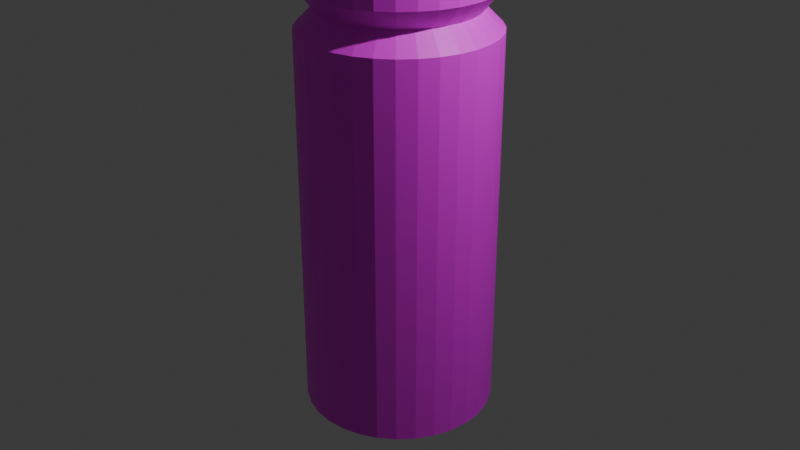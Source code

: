 # Source: bones.blend  (saved by Blender 4.1.24; exported with 4.5.12 LTS)
import bpy
from mathutils import Matrix  # noqa: F401  (used for matrix-valued properties, if any)

bpy.ops.wm.read_factory_settings(use_empty=True)
scene = bpy.context.scene
scene.name = 'Scene'

# ---- collections
col_collection = bpy.data.collections.new('Collection'); scene.collection.children.link(col_collection)

# ---- images (referenced by path relative to the original .blend; pixels are not part of the script)
import os
ASSET_DIR = os.environ.get("B2B_ASSET_DIR", "")  # directory of the original .blend (textures are referenced by path, not embedded)
HERE = os.path.dirname(os.path.abspath(__file__))  # packed textures are extracted next to this script under _unpacked/

def load_image(name, relpath, width, height, colorspace="sRGB"):
    """Load a texture the original file referenced (path relative to the .blend, or extracted next to this script)."""
    p = next((c for c in (os.path.join(HERE, relpath), os.path.join(ASSET_DIR, relpath)) if relpath and os.path.exists(c)), "")
    if p:
        img = bpy.data.images.load(p, check_existing=True)
        img.name = name
    else:  # same state as the original file: an image datablock whose file is absent (Cycles renders it pink)
        img = bpy.data.images.new(name, width, height)
        img.source = "FILE"
        img.filepath = "//" + (relpath or name)
    img.colorspace_settings.name = colorspace
    return img
img_peter_gabriel_peter_gabriel_4_security_winyl_jpg = load_image('PETER-GABRIEL-PETER-GABRIEL-4-SECURITY-WINYL.jpg', 'PETER-GABRIEL-PETER-GABRIEL-4-SECURITY-WINYL.jpg', 1024, 1024, 'sRGB')

# ---- materials (node trees are filled in below, after node groups)
mat_material_001 = bpy.data.materials.new('Material.001')
mat_material_001.use_transparent_shadow = False

# ---- material node trees
mat_material_001.use_nodes = True; mat_material_001.node_tree.nodes.clear()
_N = mat_material_001.node_tree.nodes; _L = mat_material_001.node_tree.links
n0 = _N.new('ShaderNodeBsdfPrincipled'); n0.name = 'Principled BSDF'; n0.location = (10, 300)
n1 = _N.new('ShaderNodeOutputMaterial'); n1.name = 'Material Output'; n1.location = (300, 300)
n2 = _N.new('ShaderNodeTexImage'); n2.name = 'Image Texture'; n2.location = (-280, 280)
n2.image = img_peter_gabriel_peter_gabriel_4_security_winyl_jpg
_L.new(n0.outputs[0], n1.inputs[0])
_L.new(n2.outputs[0], n0.inputs[0])
n1.is_active_output = True

# ---- world
world_world = bpy.data.worlds.new('World'); scene.world = world_world
world_world.use_nodes = True; world_world.node_tree.nodes.clear()
_N = world_world.node_tree.nodes; _L = world_world.node_tree.links
n0 = _N.new('ShaderNodeOutputWorld'); n0.name = 'World Output'; n0.location = (300, 300)
n1 = _N.new('ShaderNodeBackground'); n1.name = 'Background'; n1.location = (10, 300)
n1.inputs[0].default_value = (0.05088, 0.05088, 0.05088, 1.0)
_L.new(n1.outputs[0], n0.inputs[0])
n0.is_active_output = True
world_world.color = (0.05088, 0.05088, 0.05088)
world_world.use_sun_shadow = False
world_world.sun_shadow_jitter_overblur = 0.0

# ---- cameras
cam_camera = bpy.data.cameras.new('Camera')
cam_camera.clip_end = 100.0
cam_camera.ortho_scale = 7.314

# ---- lights
light_light = bpy.data.lights.new('Light', 'POINT')
light_light.transmission_factor = 0.0
light_light.energy = 1000.0
light_light.shadow_soft_size = 0.1
light_light.shadow_maximum_resolution = 0.006
light_light.use_absolute_resolution = True

# ---- meshes
me_cylinder = bpy.data.meshes.new('Cylinder')
me_cylinder.from_pydata([(0.0, 1.0, -1.0), (0.0, 1.0, 1.0), (0.1951, 0.9808, -1.0), (0.1951, 0.9808, 1.0), (0.3827, 0.9239, -1.0), (0.3827, 0.9239, 1.0), (0.5556, 0.8315, -1.0), (0.5556, 0.8315, 1.0), (0.7071, 0.7071, -1.0), (0.7071, 0.7071, 1.0), (0.8315, 0.5556, -1.0), (0.8315, 0.5556, 1.0), (0.9239, 0.3827, -1.0), (0.9239, 0.3827, 1.0), (0.9808, 0.1951, -1.0), (0.9808, 0.1951, 1.0), (1.0, 0.0, -1.0), (1.0, 0.0, 1.0), (0.9808, -0.1951, -1.0), (0.9808, -0.1951, 1.0), (0.9239, -0.3827, -1.0), (0.9239, -0.3827, 1.0), (0.8315, -0.5556, -1.0), (0.8315, -0.5556, 1.0), (0.7071, -0.7071, -1.0), (0.7071, -0.7071, 1.0), (0.5556, -0.8315, -1.0), (0.5556, -0.8315, 1.0), (0.3827, -0.9239, -1.0), (0.3827, -0.9239, 1.0), (0.1951, -0.9808, -1.0), (0.1951, -0.9808, 1.0), (0.0, -1.0, -1.0), (0.0, -1.0, 1.0), (-0.1951, -0.9808, -1.0), (-0.1951, -0.9808, 1.0), (-0.3827, -0.9239, -1.0), (-0.3827, -0.9239, 1.0), (-0.5556, -0.8315, -1.0), (-0.5556, -0.8315, 1.0), (-0.7071, -0.7071, -1.0), (-0.7071, -0.7071, 1.0), (-0.8315, -0.5556, -1.0), (-0.8315, -0.5556, 1.0), (-0.9239, -0.3827, -1.0), (-0.9239, -0.3827, 1.0), (-0.9808, -0.1951, -1.0), (-0.9808, -0.1951, 1.0), (-1.0, 0.0, -1.0), (-1.0, 0.0, 1.0), (-0.9808, 0.1951, -1.0), (-0.9808, 0.1951, 1.0), (-0.9239, 0.3827, -1.0), (-0.9239, 0.3827, 1.0), (-0.8315, 0.5556, -1.0), (-0.8315, 0.5556, 1.0), (-0.7071, 0.7071, -1.0), (-0.7071, 0.7071, 1.0), (-0.5556, 0.8315, -1.0), (-0.5556, 0.8315, 1.0), (-0.3827, 0.9239, -1.0), (-0.3827, 0.9239, 1.0), (-0.1951, 0.9808, -1.0), (-0.1951, 0.9808, 1.0), (8.625e-09, 0.8, 1.1), (0.1561, 0.7846, 1.1), (0.3061, 0.7391, 1.1), (0.4445, 0.6652, 1.1), (0.5657, 0.5657, 1.1), (0.6652, 0.4445, 1.1), (0.7391, 0.3061, 1.1), (0.7846, 0.1561, 1.1), (0.8, 2.98e-09, 1.1), (0.7846, -0.1561, 1.1), (0.7391, -0.3061, 1.1), (0.6652, -0.4445, 1.1), (0.5657, -0.5657, 1.1), (0.4445, -0.6652, 1.1), (0.3061, -0.7391, 1.1), (0.1561, -0.7846, 1.1), (8.625e-09, -0.8, 1.1), (-0.1561, -0.7846, 1.1), (-0.3061, -0.7391, 1.1), (-0.4445, -0.6652, 1.1), (-0.5657, -0.5657, 1.1), (-0.6652, -0.4445, 1.1), (-0.7391, -0.3061, 1.1), (-0.7846, -0.1561, 1.1), (-0.8, 2.98e-09, 1.1), (-0.7846, 0.1561, 1.1), (-0.7391, 0.3061, 1.1), (-0.6652, 0.4445, 1.1), (-0.5657, 0.5657, 1.1), (-0.4445, 0.6652, 1.1), (-0.3061, 0.7391, 1.1), (-0.1561, 0.7846, 1.1), (-7.851e-09, 0.96, 1.2), (0.1873, 0.9416, 1.2), (0.3674, 0.8869, 1.2), (0.5333, 0.7982, 1.2), (0.6788, 0.6788, 1.2), (0.7982, 0.5333, 1.2), (0.8869, 0.3674, 1.2), (0.9416, 0.1873, 1.2), (0.96, -1.49e-10, 1.2), (0.9416, -0.1873, 1.2), (0.8869, -0.3674, 1.2), (0.7982, -0.5333, 1.2), (0.6788, -0.6788, 1.2), (0.5333, -0.7982, 1.2), (0.3674, -0.8869, 1.2), (0.1873, -0.9416, 1.2), (-7.851e-09, -0.96, 1.2), (-0.1873, -0.9416, 1.2), (-0.3674, -0.8869, 1.2), (-0.5333, -0.7982, 1.2), (-0.6788, -0.6788, 1.2), (-0.7982, -0.5333, 1.2), (-0.8869, -0.3674, 1.2), (-0.9416, -0.1873, 1.2), (-0.96, -1.49e-10, 1.2), (-0.9416, 0.1873, 1.2), (-0.8869, 0.3674, 1.2), (-0.7982, 0.5333, 1.2), (-0.6788, 0.6788, 1.2), (-0.5333, 0.7982, 1.2), (-0.3674, 0.8869, 1.2), (-0.1873, 0.9416, 1.2), (-7.851e-09, 0.96, 2.7), (0.1873, 0.9416, 2.7), (0.3674, 0.8869, 2.7), (0.6788, 0.6788, 2.7), (0.7982, 0.5333, 2.7), (0.8869, 0.3674, 2.7), (0.9416, 0.1873, 2.7), (0.96, -1.49e-10, 2.7), (0.9416, -0.1873, 2.7), (0.8869, -0.3674, 2.7), (0.7982, -0.5333, 2.7), (0.6788, -0.6788, 2.7), (0.5333, -0.7982, 2.7), (0.3674, -0.8869, 2.7), (0.1873, -0.9416, 2.7), (-7.851e-09, -0.96, 2.7), (-0.1873, -0.9416, 2.7), (-0.3674, -0.8869, 2.7), (-0.6788, -0.6788, 2.7), (-0.7982, -0.5333, 2.7), (-0.8869, -0.3674, 2.7), (-0.9416, -0.1873, 2.7), (-0.96, -1.49e-10, 2.7), (-0.9416, 0.1873, 2.7), (-0.8869, 0.3674, 2.7), (-0.7982, 0.5333, 2.7), (-0.6788, 0.6788, 2.7), (-0.5333, 0.7982, 2.7), (-0.3674, 0.8869, 2.7), (-0.1873, 0.9416, 2.7), (-0.5333, -0.7982, 2.7), (-0.6788, -0.6788, 2.7), (-0.3674, -0.8869, 2.7), (-0.5333, -0.7982, 2.7), (0.5333, 0.7982, 2.7), (0.6788, 0.6788, 2.7), (0.3674, 0.8869, 2.7), (0.5333, 0.7982, 2.7)], [], [(0, 1, 3, 2), (2, 3, 5, 4), (4, 5, 7, 6), (6, 7, 9, 8), (8, 9, 11, 10), (10, 11, 13, 12), (12, 13, 15, 14), (14, 15, 17, 16), (16, 17, 19, 18), (18, 19, 21, 20), (20, 21, 23, 22), (22, 23, 25, 24), (24, 25, 27, 26), (26, 27, 29, 28), (28, 29, 31, 30), (30, 31, 33, 32), (32, 33, 35, 34), (34, 35, 37, 36), (36, 37, 39, 38), (38, 39, 41, 40), (40, 41, 43, 42), (42, 43, 45, 44), (44, 45, 47, 46), (46, 47, 49, 48), (48, 49, 51, 50), (50, 51, 53, 52), (52, 53, 55, 54), (54, 55, 57, 56), (56, 57, 59, 58), (58, 59, 61, 60), (5, 3, 65, 66), (60, 61, 63, 62), (62, 63, 1, 0), (0, 2, 4, 6, 8, 10, 12, 14, 16, 18, 20, 22, 24, 26, 28, 30, 32, 34, 36, 38, 40, 42, 44, 46, 48, 50, 52, 54, 56, 58, 60, 62), (72, 71, 103, 104), (23, 21, 74, 75), (41, 39, 83, 84), (59, 57, 92, 93), (15, 13, 70, 71), (33, 31, 79, 80), (51, 49, 88, 89), (7, 5, 66, 67), (25, 23, 75, 76), (43, 41, 84, 85), (61, 59, 93, 94), (17, 15, 71, 72), (35, 33, 80, 81), (53, 51, 89, 90), (9, 7, 67, 68), (27, 25, 76, 77), (45, 43, 85, 86), (63, 61, 94, 95), (19, 17, 72, 73), (37, 35, 81, 82), (55, 53, 90, 91), (11, 9, 68, 69), (29, 27, 77, 78), (47, 45, 86, 87), (3, 1, 64, 65), (1, 63, 95, 64), (21, 19, 73, 74), (39, 37, 82, 83), (57, 55, 91, 92), (13, 11, 69, 70), (31, 29, 78, 79), (49, 47, 87, 88), (97, 96, 127, 126, 125, 124, 123, 122, 121, 120, 119, 118, 117, 116, 115, 114, 113, 112, 111, 110, 109, 108, 107, 106, 105, 104, 103, 102, 101, 100, 99, 98), (86, 85, 117, 118), (73, 72, 104, 105), (87, 86, 118, 119), (74, 73, 105, 106), (88, 87, 119, 120), (75, 74, 106, 107), (89, 88, 120, 121), (76, 75, 107, 108), (90, 89, 121, 122), (77, 76, 108, 109), (91, 90, 122, 123), (78, 77, 109, 110), (65, 64, 96, 97), (92, 91, 123, 124), (79, 78, 110, 111), (66, 65, 97, 98), (93, 92, 124, 125), (80, 79, 111, 112), (67, 66, 98, 99), (94, 93, 125, 126), (81, 80, 112, 113), (68, 67, 99, 100), (95, 94, 126, 127), (82, 81, 113, 114), (69, 68, 100, 101), (64, 95, 127, 96), (83, 82, 114, 115), (70, 69, 101, 102), (84, 83, 115, 116), (71, 70, 102, 103), (85, 84, 116, 117), (107, 106, 137, 138), (121, 120, 150, 151), (108, 107, 138, 139), (122, 121, 151, 152), (109, 108, 139, 140), (123, 122, 152, 153), (110, 109, 140, 141), (97, 96, 128, 129), (124, 123, 153, 154), (111, 110, 141, 142), (98, 97, 129, 130), (125, 124, 154, 155), (112, 111, 142, 143), (126, 125, 155, 156), (113, 112, 143, 144), (127, 126, 156, 157), (114, 113, 144, 145), (101, 100, 131, 132), (96, 127, 157, 128), (102, 101, 132, 133), (103, 102, 133, 134), (117, 116, 146, 147), (104, 103, 134, 135), (118, 117, 147, 148), (105, 104, 135, 136), (119, 118, 148, 149), (106, 105, 136, 137), (120, 119, 149, 150), (116, 115, 158, 159), (115, 114, 160, 161), (100, 99, 162, 163), (99, 98, 164, 165)])
_uv = me_cylinder.uv_layers.new(name='UVMap')
_uv.uv.foreach_set('vector', [1.0, 0.5, 1.0, 1.0, 0.9688, 1.0, 0.9688, 0.5, 0.9688, 0.5, 0.9688, 1.0, 0.9375, 1.0, 0.9375, 0.5, 0.562, 0.0004643, 0.562, 0.6286, 0.5005, 0.6286, 0.5005, 0.0004643, 0.4995, 0.0004643, 0.4995, 0.6286, 0.438, 0.6286, 0.438, 0.0004643, 0.8745, 0.0004643, 0.8745, 0.6286, 0.813, 0.6286, 0.813, 0.0004643, 0.06204, 0.0004643, 0.06204, 0.6286, 0.0004643, 0.6286, 0.0004643, 0.0004643, 0.2495, 0.0004643, 0.2495, 0.6286, 0.188, 0.6286, 0.188, 0.0004643, 0.6245, 0.0004643, 0.6245, 0.6286, 0.563, 0.6286, 0.563, 0.0004643, 0.687, 0.0004643, 0.687, 0.6286, 0.6255, 0.6286, 0.6255, 0.0004643, 0.312, 0.0004643, 0.312, 0.6286, 0.2505, 0.6286, 0.2505, 0.0004643, 0.1245, 0.0004643, 0.1245, 0.6286, 0.06296, 0.6286, 0.06296, 0.0004644, 0.937, 0.0004643, 0.937, 0.6286, 0.8755, 0.6286, 0.8755, 0.0004643, 0.9995, 0.0004643, 0.9995, 0.6286, 0.938, 0.6286, 0.938, 0.0004643, 0.187, 0.0004643, 0.187, 0.6286, 0.1255, 0.6286, 0.1255, 0.0004643, 0.3745, 0.0004643, 0.3745, 0.6286, 0.313, 0.6286, 0.313, 0.0004643, 0.7495, 0.0004643, 0.7495, 0.6286, 0.688, 0.6286, 0.688, 0.0004643, 0.812, 0.0004643, 0.812, 0.6286, 0.7505, 0.6286, 0.7505, 0.0004643, 0.437, 0.0004643, 0.437, 0.6286, 0.3755, 0.6286, 0.3755, 0.0004643, 0.4375, 0.5, 0.4375, 1.0, 0.4062, 1.0, 0.4062, 0.5, 0.4062, 0.5, 0.4062, 1.0, 0.375, 1.0, 0.375, 0.5, 0.375, 0.5, 0.375, 1.0, 0.3438, 1.0, 0.3438, 0.5, 0.3438, 0.5, 0.3438, 1.0, 0.3125, 1.0, 0.3125, 0.5, 0.3125, 0.5, 0.3125, 1.0, 0.2812, 1.0, 0.2812, 0.5, 0.2812, 0.5, 0.2812, 1.0, 0.25, 1.0, 0.25, 0.5, 0.25, 0.5, 0.25, 1.0, 0.2188, 1.0, 0.2188, 0.5, 0.2188, 0.5, 0.2188, 1.0, 0.1875, 1.0, 0.1875, 0.5, 0.1875, 0.5, 0.1875, 1.0, 0.1562, 1.0, 0.1562, 0.5, 0.1562, 0.5, 0.1562, 1.0, 0.125, 1.0, 0.125, 0.5, 0.125, 0.5, 0.125, 1.0, 0.09375, 1.0, 0.09375, 0.5, 0.09375, 0.5, 0.09375, 1.0, 0.0625, 1.0, 0.0625, 0.5, 0.9375, 1.0, 0.9688, 1.0, 0.9688, 1.0, 0.9375, 1.0, 0.0625, 0.5, 0.0625, 1.0, 0.03125, 1.0, 0.03125, 0.5, 0.03125, 0.5, 0.03125, 1.0, 0.0, 1.0, 0.0, 0.5, 0.75, 0.49, 0.7968, 0.4854, 0.8418, 0.4717, 0.8833, 0.4496, 0.9197, 0.4197, 0.9496, 0.3833, 0.9717, 0.3418, 0.9854, 0.2968, 0.99, 0.25, 0.9854, 0.2032, 0.9717, 0.1582, 0.9496, 0.1167, 0.9197, 0.08029, 0.8833, 0.05045, 0.8418, 0.02827, 0.7968, 0.01461, 0.75, 0.01, 0.7032, 0.01461, 0.6582, 0.02827, 0.6167, 0.05045, 0.5803, 0.08029, 0.5504, 0.1167, 0.5283, 0.1582, 0.5146, 0.2032, 0.51, 0.25, 0.5146, 0.2968, 0.5283, 0.3418, 0.5504, 0.3833, 0.5803, 0.4197, 0.6167, 0.4496, 0.6582, 0.4717, 0.7032, 0.4854, 0.3095, 0.7054, 0.3095, 0.7546, 0.2505, 0.7596, 0.2505, 0.7005, 0.0004643, 0.6296, 0.06204, 0.6296, 0.05588, 0.6995, 0.006621, 0.6995, 0.375, 1.0, 0.4062, 1.0, 0.4062, 1.0, 0.375, 1.0, 0.09375, 1.0, 0.125, 1.0, 0.125, 1.0, 0.09375, 1.0, 0.2505, 0.6296, 0.312, 0.6296, 0.3059, 0.6995, 0.2566, 0.6995, 0.6255, 0.6296, 0.687, 0.6296, 0.6809, 0.6995, 0.6316, 0.6995, 0.2188, 1.0, 0.25, 1.0, 0.25, 1.0, 0.2188, 1.0, 0.9062, 1.0, 0.9375, 1.0, 0.9375, 1.0, 0.9062, 1.0, 0.438, 0.6296, 0.4995, 0.6296, 0.4934, 0.6995, 0.4441, 0.6995, 0.3438, 1.0, 0.375, 1.0, 0.375, 1.0, 0.3438, 1.0, 0.0625, 1.0, 0.09375, 1.0, 0.09375, 1.0, 0.0625, 1.0, 0.313, 0.6296, 0.3745, 0.6296, 0.3684, 0.6995, 0.3191, 0.6995, 0.4688, 1.0, 0.5, 1.0, 0.5, 1.0, 0.4688, 1.0, 0.1875, 1.0, 0.2188, 1.0, 0.2188, 1.0, 0.1875, 1.0, 0.875, 1.0, 0.9062, 1.0, 0.9062, 1.0, 0.875, 1.0, 0.5005, 0.6296, 0.562, 0.6296, 0.5559, 0.6995, 0.5066, 0.6995, 0.3125, 1.0, 0.3438, 1.0, 0.3438, 1.0, 0.3125, 1.0, 0.03125, 1.0, 0.0625, 1.0, 0.0625, 1.0, 0.03125, 1.0, 0.437, 0.6995, 0.3755, 0.6995, 0.3816, 0.6296, 0.4309, 0.6296, 0.4375, 1.0, 0.4688, 1.0, 0.4688, 1.0, 0.4375, 1.0, 0.1562, 1.0, 0.1875, 1.0, 0.1875, 1.0, 0.1562, 1.0, 0.1245, 0.6995, 0.06296, 0.6995, 0.06912, 0.6296, 0.1184, 0.6296, 0.1255, 0.6296, 0.187, 0.6296, 0.1809, 0.6995, 0.1316, 0.6995, 0.2812, 1.0, 0.3125, 1.0, 0.3125, 1.0, 0.2812, 1.0, 0.9688, 1.0, 1.0, 1.0, 1.0, 1.0, 0.9688, 1.0, 0.0, 1.0, 0.03125, 1.0, 0.03125, 1.0, 0.0, 1.0, 0.2495, 0.6995, 0.188, 0.6995, 0.1941, 0.6296, 0.2434, 0.6296, 0.4062, 1.0, 0.4375, 1.0, 0.4375, 1.0, 0.4062, 1.0, 0.125, 1.0, 0.1562, 1.0, 0.1562, 1.0, 0.125, 1.0, 0.688, 0.6296, 0.7495, 0.6296, 0.7434, 0.6995, 0.6941, 0.6995, 0.563, 0.6296, 0.6245, 0.6296, 0.6184, 0.6995, 0.5691, 0.6995, 0.25, 1.0, 0.2812, 1.0, 0.2812, 1.0, 0.25, 1.0, 0.2968, 0.4854, 0.25, 0.49, 0.2032, 0.4854, 0.1582, 0.4717, 0.1167, 0.4496, 0.08029, 0.4197, 0.05045, 0.3833, 0.02827, 0.3418, 0.01461, 0.2968, 0.01, 0.25, 0.01461, 0.2032, 0.02827, 0.1582, 0.05045, 0.1167, 0.08029, 0.08029, 0.1167, 0.05045, 0.1582, 0.02827, 0.2032, 0.01461, 0.25, 0.01, 0.2968, 0.01461, 0.3418, 0.02827, 0.3833, 0.05045, 0.4197, 0.08029, 0.4496, 0.1167, 0.4717, 0.1582, 0.4854, 0.2032, 0.49, 0.25, 0.4854, 0.2968, 0.4717, 0.3418, 0.4496, 0.3833, 0.4197, 0.4197, 0.3833, 0.4496, 0.3418, 0.4717, 0.3125, 1.0, 0.3438, 1.0, 0.3438, 1.0, 0.3125, 1.0, 0.1854, 0.7546, 0.1854, 0.7054, 0.2445, 0.7005, 0.2445, 0.7596, 0.2812, 1.0, 0.3125, 1.0, 0.3125, 1.0, 0.2812, 1.0, 0.372, 0.7054, 0.372, 0.7546, 0.313, 0.7596, 0.313, 0.7005, 0.25, 1.0, 0.2812, 1.0, 0.2812, 1.0, 0.25, 1.0, 0.432, 0.7054, 0.432, 0.7546, 0.3729, 0.7596, 0.3729, 0.7005, 0.2188, 1.0, 0.25, 1.0, 0.25, 1.0, 0.2188, 1.0, 0.612, 0.7054, 0.612, 0.7546, 0.5529, 0.7596, 0.5529, 0.7005, 0.1875, 1.0, 0.2188, 1.0, 0.2188, 1.0, 0.1875, 1.0, 0.747, 0.7054, 0.747, 0.7546, 0.688, 0.7596, 0.688, 0.7005, 0.1562, 1.0, 0.1875, 1.0, 0.1875, 1.0, 0.1562, 1.0, 0.06045, 0.7546, 0.06045, 0.7054, 0.1195, 0.7005, 0.1195, 0.7596, 0.9688, 1.0, 1.0, 1.0, 1.0, 1.0, 0.9688, 1.0, 0.125, 1.0, 0.1562, 1.0, 0.1562, 1.0, 0.125, 1.0, 0.0004643, 0.7546, 0.0004643, 0.7054, 0.05952, 0.7005, 0.05952, 0.7596, 0.9375, 1.0, 0.9688, 1.0, 0.9688, 1.0, 0.9375, 1.0, 0.09375, 1.0, 0.125, 1.0, 0.125, 1.0, 0.09375, 1.0, 0.4929, 0.7546, 0.4929, 0.7054, 0.552, 0.7005, 0.552, 0.7596, 0.9062, 1.0, 0.9375, 1.0, 0.9375, 1.0, 0.9062, 1.0, 0.0625, 1.0, 0.09375, 1.0, 0.09375, 1.0, 0.0625, 1.0, 0.4688, 1.0, 0.5, 1.0, 0.5, 1.0, 0.4688, 1.0, 0.875, 1.0, 0.9062, 1.0, 0.9062, 1.0, 0.875, 1.0, 0.03125, 1.0, 0.0625, 1.0, 0.0625, 1.0, 0.03125, 1.0, 0.4375, 1.0, 0.4688, 1.0, 0.4688, 1.0, 0.4375, 1.0, 0.4329, 0.7546, 0.4329, 0.7054, 0.492, 0.7005, 0.492, 0.7596, 0.0, 1.0, 0.03125, 1.0, 0.03125, 1.0, 0.0, 1.0, 0.4062, 1.0, 0.4375, 1.0, 0.4375, 1.0, 0.4062, 1.0, 0.6719, 0.7054, 0.6719, 0.7546, 0.6129, 0.7596, 0.6129, 0.7005, 0.375, 1.0, 0.4062, 1.0, 0.4062, 1.0, 0.375, 1.0, 0.1255, 0.7546, 0.1255, 0.7054, 0.1845, 0.7005, 0.1845, 0.7596, 0.3438, 1.0, 0.375, 1.0, 0.375, 1.0, 0.3438, 1.0, 0.4496, 0.1167, 0.4717, 0.1582, 0.4717, 0.1582, 0.4496, 0.1167, 0.01461, 0.2968, 0.01, 0.25, 0.01, 0.25, 0.01461, 0.2968, 0.4197, 0.08029, 0.4496, 0.1167, 0.4496, 0.1167, 0.4197, 0.08029, 0.02827, 0.3418, 0.01461, 0.2968, 0.01461, 0.2968, 0.02827, 0.3418, 0.3833, 0.05045, 0.4197, 0.08029, 0.4197, 0.08029, 0.3833, 0.05045, 0.05045, 0.3833, 0.02827, 0.3418, 0.02827, 0.3418, 0.05045, 0.3833, 0.3418, 0.02827, 0.3833, 0.05045, 0.3833, 0.05045, 0.3418, 0.02827, 0.2968, 0.4854, 0.25, 0.49, 0.25, 0.49, 0.2968, 0.4854, 0.08029, 0.4197, 0.05045, 0.3833, 0.05045, 0.3833, 0.08029, 0.4197, 0.2968, 0.01461, 0.3418, 0.02827, 0.3418, 0.02827, 0.2968, 0.01461, 0.3418, 0.4717, 0.2968, 0.4854, 0.2968, 0.4854, 0.3418, 0.4717, 0.1167, 0.4496, 0.08029, 0.4197, 0.08029, 0.4197, 0.1167, 0.4496, 0.25, 0.01, 0.2968, 0.01461, 0.2968, 0.01461, 0.25, 0.01, 0.1582, 0.4717, 0.1167, 0.4496, 0.1167, 0.4496, 0.1582, 0.4717, 0.2032, 0.01461, 0.25, 0.01, 0.25, 0.01, 0.2032, 0.01461, 0.2032, 0.4854, 0.1582, 0.4717, 0.1582, 0.4717, 0.2032, 0.4854, 0.1582, 0.02827, 0.2032, 0.01461, 0.2032, 0.01461, 0.1582, 0.02827, 0.4496, 0.3833, 0.4197, 0.4197, 0.4197, 0.4197, 0.4496, 0.3833, 0.25, 0.49, 0.2032, 0.4854, 0.2032, 0.4854, 0.25, 0.49, 0.4717, 0.3418, 0.4496, 0.3833, 0.4496, 0.3833, 0.4717, 0.3418, 0.4854, 0.2968, 0.4717, 0.3418, 0.4717, 0.3418, 0.4854, 0.2968, 0.05045, 0.1167, 0.08029, 0.08029, 0.08029, 0.08029, 0.05045, 0.1167, 0.49, 0.25, 0.4854, 0.2968, 0.4854, 0.2968, 0.49, 0.25, 0.02827, 0.1582, 0.05045, 0.1167, 0.05045, 0.1167, 0.02827, 0.1582, 0.4854, 0.2032, 0.49, 0.25, 0.49, 0.25, 0.4854, 0.2032, 0.01461, 0.2032, 0.02827, 0.1582, 0.02827, 0.1582, 0.01461, 0.2032, 0.4717, 0.1582, 0.4854, 0.2032, 0.4854, 0.2032, 0.4717, 0.1582, 0.01, 0.25, 0.01461, 0.2032, 0.01461, 0.2032, 0.01, 0.25, 0.08029, 0.08029, 0.1167, 0.05045, 0.1167, 0.05045, 0.08029, 0.08029, 0.1167, 0.05045, 0.1582, 0.02827, 0.1582, 0.02827, 0.1167, 0.05045, 0.4197, 0.4197, 0.3833, 0.4496, 0.3833, 0.4496, 0.4197, 0.4197, 0.3833, 0.4496, 0.3418, 0.4717, 0.3418, 0.4717, 0.3833, 0.4496])
me_cylinder.materials.append(mat_material_001)
me_cylinder.update()
arm_armature_001 = bpy.data.armatures.new('Armature.001')  # bones are not reproduced

# ---- objects
ob_light = bpy.data.objects.new('Light', light_light)
ob_camera = bpy.data.objects.new('Camera', cam_camera)
ob_cylinder = bpy.data.objects.new('Cylinder', me_cylinder)
ob_armature_001 = bpy.data.objects.new('Armature.001', arm_armature_001)

# ---- transforms, parenting, visibility, modifiers, constraints
ob_light.location = (4.076, 1.005, 5.904)
ob_light.rotation_euler = (0.6503, 0.05522, 1.866)
ob_light.lock_rotations_4d = False
ob_light.empty_display_type = 'ARROWS'
ob_light.color = (0.0, 0.0, 0.0, 0.0)
ob_light.lineart.crease_threshold = 0.0
ob_camera.location = (7.359, -6.926, 4.958)
ob_camera.rotation_euler = (1.109, 0.0, 0.8149)
ob_camera.lock_rotations_4d = False
ob_camera.empty_display_type = 'ARROWS'
ob_camera.color = (0.0, 0.0, 0.0, 0.0)
ob_camera.display_type = 'WIRE'
ob_camera.lineart.crease_threshold = 0.0
ob_cylinder.parent = ob_armature_001
ob_cylinder.matrix_parent_inverse = Matrix(((0.2541, -0.0, -0.0, -0.008935), (-0.0, 0.2541, 0.0, 0.002473), (-0.0, -0.0, 0.2541, 0.3952), (-0.0, 0.0, -0.0, 1.0)))
ob_cylinder.location = (0.0, 0.0, 0.0)
ob_cylinder.scale = (1.0, 1.0, 2.0)
_vg = ob_cylinder.vertex_groups.new(name='Bone')
for _i, _w in zip([0, 1, 2, 3, 4, 5, 6, 7, 8, 9, 10, 11, 12, 13, 14, 15, 16, 17, 18, 19, 20, 21, 22, 23, 24, 25, 26, 27, 28, 29, 30, 31, 32, 33, 34, 35, 36, 37, 38, 39, 40, 41, 42, 43, 44, 45, 46, 47, 48, 49, 50, 51, 52, 53, 54, 55, 56, 57, 58, 59, 60, 61, 62, 63, 64, 65, 66, 67, 68, 69, 70, 71, 72, 73, 74, 75, 76, 77, 78, 79, 80, 81, 82, 83, 84, 85, 86, 87, 88, 89, 90, 91, 92, 93, 94, 95, 96, 97, 98, 99, 100, 101, 102, 103, 104, 105, 106, 107, 108, 109, 110, 111, 112, 113, 114, 115, 116, 117, 118, 119, 120, 121, 122, 123, 124, 125, 126, 127, 128, 129, 130, 131, 132, 133, 134, 135, 136, 137, 138, 139, 140, 141, 142, 143, 144, 145, 156, 157, 158, 159, 160, 161, 162, 163, 164, 165], [0.9981, 0.9404, 0.9981, 0.9398, 0.9981, 0.9396, 0.9981, 0.9398, 0.9981, 0.9402, 0.9981, 0.9408, 0.9982, 0.9413, 0.9983, 0.9418, 0.9982, 0.9422, 0.9982, 0.9426, 0.9982, 0.943, 0.9982, 0.9434, 0.9982, 0.944, 0.9982, 0.9446, 0.9983, 0.9453, 0.9983, 0.946, 0.9983, 0.9466, 0.9982, 0.9468, 0.9982, 0.9468, 0.9982, 0.9464, 0.9982, 0.9459, 0.9982, 0.9454, 0.9982, 0.9451, 0.9982, 0.9449, 0.9981, 0.9448, 0.9981, 0.9447, 0.9981, 0.9445, 0.9981, 0.944, 0.998, 0.9434, 0.9981, 0.9426, 0.9981, 0.9419, 0.9981, 0.9411, 0.7896, 0.7803, 0.778, 0.7788, 0.7804, 0.7821, 0.7834, 0.7845, 0.785, 0.7852, 0.7856, 0.7876, 0.7903, 0.794, 0.7992, 0.8067, 0.8145, 0.8151, 0.8196, 0.8138, 0.8134, 0.8093, 0.8118, 0.8096, 0.8138, 0.8138, 0.8185, 0.8122, 0.8101, 0.8032, 0.8015, 0.7933, 0.5793, 0.5233, 0.5263, 0.5325, 0.5364, 0.5399, 0.5408, 0.5422, 0.542, 0.5407, 0.5373, 0.5443, 0.5503, 0.5581, 0.5696, 0.5929, 0.6318, 0.6051, 0.6548, 0.6013, 0.6258, 0.5909, 0.6275, 0.5939, 0.6319, 0.6094, 0.6611, 0.607, 0.6262, 0.5836, 0.61, 0.5619, 0.009577, 0.01258, 0.01499, 0.05413, 0.05335, 0.05276, 0.05223, 0.0517, 0.05112, 0.05049, 0.04963, 0.04819, 0.04672, 0.04531, 0.0441, 0.04325, 0.04295, 0.04409, 0.001562, 0.005775, 0.041, 0.04048, 0.0554, 0.05501, 0.08406, 0.08417, 0.07836, 0.0785]): _vg.add([_i], _w, 'REPLACE')
_vg = ob_cylinder.vertex_groups.new(name='Bone.001')
for _i, _w in zip([1, 3, 5, 7, 9, 11, 13, 15, 17, 19, 21, 23, 25, 27, 29, 31, 33, 35, 37, 39, 41, 43, 45, 47, 49, 51, 53, 55, 57, 59, 61, 63, 64, 65, 66, 67, 68, 69, 70, 71, 72, 73, 74, 75, 76, 77, 78, 79, 80, 81, 82, 83, 84, 85, 86, 87, 88, 89, 90, 91, 92, 93, 94, 95, 96, 97, 98, 99, 100, 101, 102, 103, 104, 105, 106, 107, 108, 109, 110, 111, 112, 113, 114, 115, 116, 117, 118, 119, 120, 121, 122, 123, 124, 125, 126, 127, 128, 129, 130, 131, 132, 133, 134, 135, 136, 137, 138, 139, 140, 141, 142, 143, 144, 145, 146, 147, 148, 149, 150, 151, 152, 153, 154, 155, 156, 157, 158, 159, 160, 161, 162, 163, 164, 165], [0.05959, 0.06017, 0.06036, 0.06019, 0.05977, 0.05925, 0.05871, 0.05822, 0.05778, 0.0574, 0.05702, 0.05657, 0.05605, 0.05543, 0.05472, 0.05399, 0.0534, 0.05318, 0.0532, 0.05363, 0.0541, 0.05459, 0.0549, 0.05515, 0.05522, 0.05533, 0.05548, 0.05598, 0.0566, 0.05736, 0.05809, 0.0589, 0.2104, 0.2197, 0.222, 0.2212, 0.2196, 0.2179, 0.2166, 0.2155, 0.215, 0.2148, 0.2144, 0.2124, 0.2097, 0.206, 0.2008, 0.1933, 0.1855, 0.1849, 0.1804, 0.1862, 0.1866, 0.1907, 0.1882, 0.1904, 0.1862, 0.1862, 0.1815, 0.1878, 0.1899, 0.1968, 0.1985, 0.2067, 0.4207, 0.4767, 0.4737, 0.4675, 0.4636, 0.4601, 0.4592, 0.4578, 0.458, 0.4593, 0.4627, 0.4557, 0.4497, 0.4419, 0.4304, 0.4071, 0.3682, 0.3949, 0.3452, 0.3987, 0.3742, 0.4091, 0.3725, 0.4061, 0.3681, 0.3906, 0.3389, 0.393, 0.3738, 0.4164, 0.39, 0.4381, 0.9702, 0.9687, 0.9675, 0.9459, 0.9466, 0.9472, 0.9478, 0.9483, 0.9489, 0.9495, 0.9502, 0.9509, 0.9516, 0.9523, 0.9529, 0.9534, 0.9535, 0.953, 0.9806, 0.982, 0.9833, 0.9842, 0.9845, 0.9841, 0.9828, 0.981, 0.9789, 0.9766, 0.9742, 0.9721, 0.9545, 0.9548, 0.9446, 0.945, 0.9159, 0.9158, 0.9216, 0.9215]): _vg.add([_i], _w, 'REPLACE')
_m = ob_cylinder.modifiers.new('Armature', 'ARMATURE')
_m.object = ob_armature_001
ob_armature_001.location = (0.03517, -0.009734, -1.555)
ob_armature_001.scale = (3.936, 3.936, 3.936)

# ---- collection membership
col_collection.objects.link(ob_light)
col_collection.objects.link(ob_camera)
col_collection.objects.link(ob_cylinder)
col_collection.objects.link(ob_armature_001)

# ---- scene / render settings (as saved in the file)
scene.camera = ob_camera
scene.frame_start = 1; scene.frame_end = 250; scene.frame_set(1)
scene.render.engine = 'BLENDER_EEVEE_NEXT'
scene.cycles.sampling_pattern = 'TABULATED_SOBOL'
scene.eevee.ray_tracing_options.trace_max_roughness = 0.0
bpy.context.view_layer.update()
